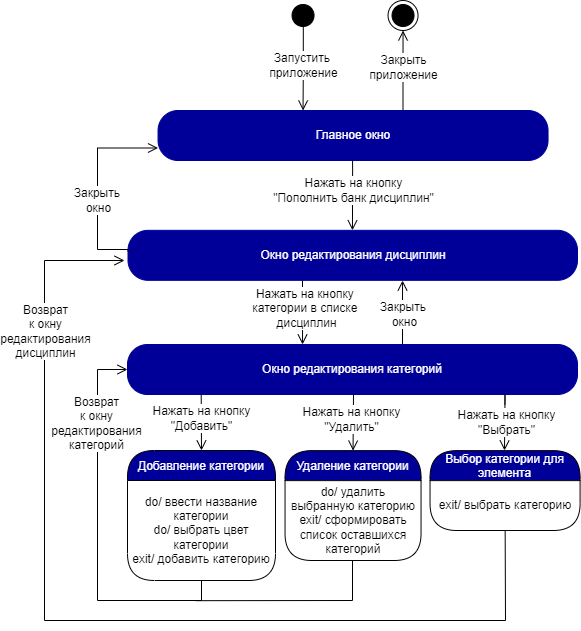

The diagram above was exported from draw.io. Its source (the exported page's mxGraphModel, read from the mxfile embedded in the PNG):
<mxGraphModel dx="1888" dy="660" grid="1" gridSize="10" guides="1" tooltips="1" connect="1" arrows="1" fold="1" page="1" pageScale="1" pageWidth="850" pageHeight="1100" math="0" shadow="0">
  <root>
    <mxCell id="0" />
    <mxCell id="1" parent="0" />
    <mxCell id="867nS2tPv7f6M5Oq-kr3-5" value="" style="ellipse;html=1;shape=startState;fillColor=#000000;strokeColor=#000000;fontColor=#000099;" parent="1" vertex="1">
      <mxGeometry x="-450.46000000000004" y="340" width="30" height="30" as="geometry" />
    </mxCell>
    <mxCell id="867nS2tPv7f6M5Oq-kr3-6" value="&lt;font style=&quot;font-size: 12px&quot;&gt;Запустить &lt;br&gt;приложение&lt;/font&gt;" style="edgeStyle=orthogonalEdgeStyle;html=1;verticalAlign=bottom;endArrow=open;endSize=8;strokeColor=#030000;rounded=0;exitX=0.509;exitY=0.876;exitDx=0;exitDy=0;exitPerimeter=0;spacingBottom=-14;fontSize=10;" parent="1" source="867nS2tPv7f6M5Oq-kr3-5" edge="1">
      <mxGeometry relative="1" as="geometry">
        <mxPoint x="-435.46000000000004" y="450" as="targetPoint" />
        <mxPoint x="-465.46000000000004" y="410" as="sourcePoint" />
      </mxGeometry>
    </mxCell>
    <mxCell id="867nS2tPv7f6M5Oq-kr3-8" value="&lt;font style=&quot;font-size: 12px&quot;&gt;Закрыть&lt;br&gt;приложение&lt;/font&gt;" style="edgeStyle=orthogonalEdgeStyle;html=1;verticalAlign=bottom;endArrow=open;endSize=8;strokeColor=#030000;rounded=0;spacingBottom=-14;fontSize=10;entryX=0.5;entryY=1;entryDx=0;entryDy=0;exitX=0.781;exitY=0;exitDx=0;exitDy=0;exitPerimeter=0;" parent="1" target="867nS2tPv7f6M5Oq-kr3-9" edge="1">
      <mxGeometry relative="1" as="geometry">
        <mxPoint x="-240.46000000000004" y="420" as="targetPoint" />
        <mxPoint x="-335.5" y="450" as="sourcePoint" />
        <Array as="points">
          <mxPoint x="-335.46000000000004" y="410" />
          <mxPoint x="-335.46000000000004" y="410" />
        </Array>
      </mxGeometry>
    </mxCell>
    <mxCell id="867nS2tPv7f6M5Oq-kr3-9" value="" style="ellipse;html=1;shape=endState;fillColor=#000000;strokeColor=#030000;" parent="1" vertex="1">
      <mxGeometry x="-350.46000000000004" y="340" width="30" height="30" as="geometry" />
    </mxCell>
    <mxCell id="qDviGn5YjymdtYlAbA-W-9" value="Главное окно" style="rounded=1;whiteSpace=wrap;html=1;arcSize=40;fontColor=#FFFFFF;fillColor=#000099;strokeColor=#000099;" parent="1" vertex="1">
      <mxGeometry x="-580.46" y="450" width="390" height="50" as="geometry" />
    </mxCell>
    <mxCell id="qDviGn5YjymdtYlAbA-W-13" value="" style="edgeStyle=orthogonalEdgeStyle;html=1;verticalAlign=bottom;endArrow=open;endSize=8;strokeColor=#000000;rounded=0;fontSize=10;exitX=0.097;exitY=1.006;exitDx=0;exitDy=0;exitPerimeter=0;entryX=0.154;entryY=0;entryDx=0;entryDy=0;entryPerimeter=0;" parent="1" edge="1">
      <mxGeometry relative="1" as="geometry">
        <mxPoint x="-386.04700000000014" y="569.82" as="targetPoint" />
        <mxPoint x="-385.93999999999994" y="500.12000000000006" as="sourcePoint" />
        <Array as="points">
          <mxPoint x="-386.11" y="509.82000000000005" />
        </Array>
      </mxGeometry>
    </mxCell>
    <mxCell id="qDviGn5YjymdtYlAbA-W-14" value="Нажать на кнопку&lt;br&gt;&quot;Пополнить банк дисциплин&quot;" style="edgeLabel;html=1;align=center;verticalAlign=middle;resizable=0;points=[];fontSize=12;" parent="qDviGn5YjymdtYlAbA-W-13" vertex="1" connectable="0">
      <mxGeometry x="-0.2516" y="2" relative="1" as="geometry">
        <mxPoint x="-2" y="3" as="offset" />
      </mxGeometry>
    </mxCell>
    <mxCell id="qDviGn5YjymdtYlAbA-W-21" value="Окно редактирования дисциплин" style="rounded=1;whiteSpace=wrap;html=1;arcSize=40;fontColor=#FFFFFF;fillColor=#000099;strokeColor=#000099;" parent="1" vertex="1">
      <mxGeometry x="-610.5" y="569.82" width="449.5" height="50" as="geometry" />
    </mxCell>
    <mxCell id="qDviGn5YjymdtYlAbA-W-35" value="" style="edgeStyle=orthogonalEdgeStyle;html=1;verticalAlign=bottom;endArrow=open;endSize=8;strokeColor=#000000;rounded=0;fontSize=10;exitX=0;exitY=0.42;exitDx=0;exitDy=0;exitPerimeter=0;entryX=0;entryY=0.75;entryDx=0;entryDy=0;" parent="1" source="qDviGn5YjymdtYlAbA-W-21" target="qDviGn5YjymdtYlAbA-W-9" edge="1">
      <mxGeometry relative="1" as="geometry">
        <mxPoint x="-591" y="488" as="targetPoint" />
        <mxPoint x="-616.7665000000002" y="589.3500000000001" as="sourcePoint" />
        <Array as="points">
          <mxPoint x="-610" y="589" />
          <mxPoint x="-641" y="589" />
          <mxPoint x="-641" y="488" />
        </Array>
      </mxGeometry>
    </mxCell>
    <mxCell id="qDviGn5YjymdtYlAbA-W-36" value="Закрыть &lt;br&gt;окно" style="edgeLabel;html=1;align=center;verticalAlign=middle;resizable=0;points=[];fontSize=12;" parent="qDviGn5YjymdtYlAbA-W-35" vertex="1" connectable="0">
      <mxGeometry x="-0.3634" y="-2" relative="1" as="geometry">
        <mxPoint x="-2" y="-20" as="offset" />
      </mxGeometry>
    </mxCell>
    <mxCell id="qDviGn5YjymdtYlAbA-W-37" value="Окно редактирования категорий" style="rounded=1;whiteSpace=wrap;html=1;arcSize=40;fontColor=#FFFFFF;fillColor=#000099;strokeColor=#000099;" parent="1" vertex="1">
      <mxGeometry x="-611" y="684" width="450" height="50" as="geometry" />
    </mxCell>
    <mxCell id="qDviGn5YjymdtYlAbA-W-38" value="" style="edgeStyle=orthogonalEdgeStyle;html=1;verticalAlign=bottom;endArrow=open;endSize=8;strokeColor=#000000;rounded=0;fontSize=10;exitX=0.477;exitY=1.04;exitDx=0;exitDy=0;exitPerimeter=0;" parent="1" edge="1">
      <mxGeometry relative="1" as="geometry">
        <mxPoint x="-435.96000000000004" y="684" as="targetPoint" />
        <mxPoint x="-436.45500000000015" y="619.8200000000002" as="sourcePoint" />
        <Array as="points">
          <mxPoint x="-436.0500000000002" y="683.8200000000002" />
        </Array>
      </mxGeometry>
    </mxCell>
    <mxCell id="qDviGn5YjymdtYlAbA-W-39" value="Нажать на кнопку &lt;br&gt;категории в списке &lt;br&gt;дисциплин" style="edgeLabel;html=1;align=center;verticalAlign=middle;resizable=0;points=[];fontSize=12;" parent="qDviGn5YjymdtYlAbA-W-38" vertex="1" connectable="0">
      <mxGeometry x="-0.2516" y="2" relative="1" as="geometry">
        <mxPoint x="1" y="4" as="offset" />
      </mxGeometry>
    </mxCell>
    <mxCell id="qDviGn5YjymdtYlAbA-W-58" value="" style="edgeStyle=orthogonalEdgeStyle;html=1;verticalAlign=bottom;endArrow=open;endSize=8;strokeColor=#000000;rounded=0;fontSize=10;" parent="1" edge="1">
      <mxGeometry relative="1" as="geometry">
        <mxPoint x="-335.96000000000004" y="620" as="targetPoint" />
        <mxPoint x="-335.96000000000004" y="653.21" as="sourcePoint" />
        <Array as="points">
          <mxPoint x="-336.46000000000004" y="684.0300000000002" />
        </Array>
      </mxGeometry>
    </mxCell>
    <mxCell id="qDviGn5YjymdtYlAbA-W-59" value="Закрыть&amp;nbsp;&lt;br&gt;окно" style="edgeLabel;html=1;align=center;verticalAlign=middle;resizable=0;points=[];fontSize=12;" parent="qDviGn5YjymdtYlAbA-W-58" vertex="1" connectable="0">
      <mxGeometry x="-0.2516" y="2" relative="1" as="geometry">
        <mxPoint x="3" y="-26" as="offset" />
      </mxGeometry>
    </mxCell>
    <mxCell id="qDviGn5YjymdtYlAbA-W-60" value="" style="edgeStyle=orthogonalEdgeStyle;html=1;verticalAlign=bottom;endArrow=open;endSize=8;strokeColor=#000000;rounded=0;fontSize=10;" parent="1" edge="1">
      <mxGeometry relative="1" as="geometry">
        <mxPoint x="-537" y="790" as="targetPoint" />
        <mxPoint x="-537.29" y="734.0000000000001" as="sourcePoint" />
        <Array as="points">
          <mxPoint x="-537.29" y="734.0000000000001" />
        </Array>
      </mxGeometry>
    </mxCell>
    <mxCell id="qDviGn5YjymdtYlAbA-W-61" value="Нажать на кнопку&lt;br&gt;&quot;Добавить&quot;" style="edgeLabel;html=1;align=center;verticalAlign=middle;resizable=0;points=[];fontSize=12;" parent="qDviGn5YjymdtYlAbA-W-60" vertex="1" connectable="0">
      <mxGeometry x="-0.2516" y="2" relative="1" as="geometry">
        <mxPoint x="-2" y="3" as="offset" />
      </mxGeometry>
    </mxCell>
    <mxCell id="qDviGn5YjymdtYlAbA-W-62" value="Добавление категории" style="swimlane;fontStyle=0;align=center;verticalAlign=middle;childLayout=stackLayout;horizontal=1;startSize=30;horizontalStack=0;resizeParent=0;resizeLast=1;container=0;fontColor=#FFFFFF;collapsible=0;rounded=1;arcSize=30;strokeColor=#030000;fillColor=#000099;swimlaneFillColor=#FFFFFF;dropTarget=0;fontSize=12;" parent="1" vertex="1">
      <mxGeometry x="-611" y="790.0000000000001" width="148" height="130" as="geometry" />
    </mxCell>
    <mxCell id="qDviGn5YjymdtYlAbA-W-63" value="do/ ввести название категории&lt;br&gt;do/ выбрать цвет категории&lt;br&gt;exit/ добавить категорию" style="text;html=1;strokeColor=none;fillColor=none;align=center;verticalAlign=middle;spacingLeft=4;spacingRight=4;whiteSpace=wrap;overflow=hidden;rotatable=0;fontColor=#000000;fontSize=12;" parent="qDviGn5YjymdtYlAbA-W-62" vertex="1">
      <mxGeometry y="30" width="148" height="100" as="geometry" />
    </mxCell>
    <mxCell id="qDviGn5YjymdtYlAbA-W-66" value="" style="edgeStyle=orthogonalEdgeStyle;html=1;verticalAlign=bottom;endArrow=open;endSize=8;strokeColor=#000000;rounded=0;fontSize=10;entryX=0.5;entryY=0;entryDx=0;entryDy=0;" parent="1" target="qDviGn5YjymdtYlAbA-W-71" edge="1">
      <mxGeometry relative="1" as="geometry">
        <mxPoint x="-388.69000000000005" y="793.1800000000001" as="targetPoint" />
        <mxPoint x="-385" y="734" as="sourcePoint" />
        <Array as="points">
          <mxPoint x="-385" y="734" />
          <mxPoint x="-385" y="790" />
        </Array>
      </mxGeometry>
    </mxCell>
    <mxCell id="qDviGn5YjymdtYlAbA-W-67" value="Нажать на кнопку&lt;br&gt;&quot;Удалить&quot;" style="edgeLabel;html=1;align=center;verticalAlign=middle;resizable=0;points=[];fontSize=12;" parent="qDviGn5YjymdtYlAbA-W-66" vertex="1" connectable="0">
      <mxGeometry x="-0.2516" y="2" relative="1" as="geometry">
        <mxPoint x="-4" y="3" as="offset" />
      </mxGeometry>
    </mxCell>
    <mxCell id="qDviGn5YjymdtYlAbA-W-71" value="Удаление категории" style="swimlane;fontStyle=0;align=center;verticalAlign=middle;childLayout=stackLayout;horizontal=1;startSize=30;horizontalStack=0;resizeParent=0;resizeLast=1;container=0;fontColor=#FFFFFF;collapsible=0;rounded=1;arcSize=30;strokeColor=#030000;fillColor=#000099;swimlaneFillColor=#FFFFFF;dropTarget=0;fontSize=12;" parent="1" vertex="1">
      <mxGeometry x="-453.46" y="790.12" width="136" height="109.88" as="geometry" />
    </mxCell>
    <mxCell id="qDviGn5YjymdtYlAbA-W-72" value="do/ удалить выбранную категорию&lt;br&gt;exit/ сформировать список оставшихся категорий" style="text;html=1;strokeColor=none;fillColor=none;align=center;verticalAlign=middle;spacingLeft=4;spacingRight=4;whiteSpace=wrap;overflow=hidden;rotatable=0;fontColor=#000000;fontSize=12;" parent="qDviGn5YjymdtYlAbA-W-71" vertex="1">
      <mxGeometry y="30" width="136" height="79.88" as="geometry" />
    </mxCell>
    <mxCell id="qDviGn5YjymdtYlAbA-W-75" value="Выбор категории для&#10;элемента" style="swimlane;fontStyle=0;align=center;verticalAlign=middle;childLayout=stackLayout;horizontal=1;startSize=30;horizontalStack=0;resizeParent=0;resizeLast=1;container=0;fontColor=#FFFFFF;collapsible=0;rounded=1;arcSize=30;strokeColor=#030000;fillColor=#000099;swimlaneFillColor=#FFFFFF;dropTarget=0;fontSize=12;" parent="1" vertex="1">
      <mxGeometry x="-308.46" y="790.12" width="150.04" height="79.88" as="geometry" />
    </mxCell>
    <mxCell id="qDviGn5YjymdtYlAbA-W-76" value="exit/ выбрать категорию" style="text;html=1;strokeColor=none;fillColor=none;align=center;verticalAlign=middle;spacingLeft=4;spacingRight=4;whiteSpace=wrap;overflow=hidden;rotatable=0;fontColor=#000000;fontSize=12;" parent="qDviGn5YjymdtYlAbA-W-75" vertex="1">
      <mxGeometry y="30" width="150.04" height="50" as="geometry" />
    </mxCell>
    <mxCell id="qDviGn5YjymdtYlAbA-W-77" value="exit/ список добавленных блоков" style="text;html=1;strokeColor=none;fillColor=none;align=center;verticalAlign=middle;spacingLeft=4;spacingRight=4;whiteSpace=wrap;overflow=hidden;rotatable=0;fontColor=#000000;fontSize=12;" parent="qDviGn5YjymdtYlAbA-W-75" vertex="1">
      <mxGeometry y="80" width="150.04" height="-0.12000000000000455" as="geometry" />
    </mxCell>
    <mxCell id="qDviGn5YjymdtYlAbA-W-93" value="" style="edgeStyle=orthogonalEdgeStyle;html=1;verticalAlign=bottom;endArrow=open;endSize=8;strokeColor=#000000;rounded=0;fontSize=10;" parent="1" edge="1">
      <mxGeometry relative="1" as="geometry">
        <mxPoint x="-614" y="600" as="targetPoint" />
        <mxPoint x="-233" y="960" as="sourcePoint" />
        <Array as="points">
          <mxPoint x="-694" y="960" />
          <mxPoint x="-694" y="600" />
        </Array>
      </mxGeometry>
    </mxCell>
    <mxCell id="0ByOronRbZowCB3YisyZ-20" value="Возврат&lt;br&gt;к окну&lt;br&gt;редактирования&lt;br&gt;дисциплин" style="edgeLabel;html=1;align=center;verticalAlign=middle;resizable=0;points=[];fontSize=12;" parent="qDviGn5YjymdtYlAbA-W-93" vertex="1" connectable="0">
      <mxGeometry x="0.3785" y="-1" relative="1" as="geometry">
        <mxPoint x="-1" y="-130" as="offset" />
      </mxGeometry>
    </mxCell>
    <mxCell id="0ByOronRbZowCB3YisyZ-5" value="" style="edgeStyle=orthogonalEdgeStyle;html=1;verticalAlign=bottom;endArrow=open;endSize=8;strokeColor=#000000;rounded=0;fontSize=10;" parent="1" edge="1">
      <mxGeometry relative="1" as="geometry">
        <mxPoint x="-234" y="790" as="targetPoint" />
        <mxPoint x="-233.51" y="744" as="sourcePoint" />
        <Array as="points">
          <mxPoint x="-233.18999999999994" y="734.0000000000001" />
        </Array>
      </mxGeometry>
    </mxCell>
    <mxCell id="0ByOronRbZowCB3YisyZ-6" value="Нажать на кнопку&lt;br&gt;&quot;Выбрать&quot;" style="edgeLabel;html=1;align=center;verticalAlign=middle;resizable=0;points=[];fontSize=12;" parent="0ByOronRbZowCB3YisyZ-5" vertex="1" connectable="0">
      <mxGeometry x="-0.2516" y="2" relative="1" as="geometry">
        <mxPoint x="-1" y="12" as="offset" />
      </mxGeometry>
    </mxCell>
    <mxCell id="0ByOronRbZowCB3YisyZ-8" value="" style="edgeStyle=orthogonalEdgeStyle;html=1;verticalAlign=bottom;endArrow=open;endSize=8;strokeColor=#000000;rounded=0;fontSize=10;exitX=0.5;exitY=1;exitDx=0;exitDy=0;entryX=0;entryY=0.5;entryDx=0;entryDy=0;" parent="1" source="qDviGn5YjymdtYlAbA-W-63" target="qDviGn5YjymdtYlAbA-W-37" edge="1">
      <mxGeometry relative="1" as="geometry">
        <mxPoint x="-1171" y="480" as="targetPoint" />
        <mxPoint x="-221" y="1020" as="sourcePoint" />
        <Array as="points">
          <mxPoint x="-537" y="940" />
          <mxPoint x="-641" y="940" />
          <mxPoint x="-641" y="709" />
        </Array>
      </mxGeometry>
    </mxCell>
    <mxCell id="0ByOronRbZowCB3YisyZ-11" value="Возврат&lt;br style=&quot;font-size: 12px&quot;&gt;к окну&lt;br&gt;редактирования&lt;br&gt;категорий" style="edgeLabel;html=1;align=center;verticalAlign=middle;resizable=0;points=[];fontSize=12;labelBackgroundColor=default;" parent="0ByOronRbZowCB3YisyZ-8" vertex="1" connectable="0">
      <mxGeometry x="0.3541" y="-1" relative="1" as="geometry">
        <mxPoint x="-3" y="-41" as="offset" />
      </mxGeometry>
    </mxCell>
    <mxCell id="0ByOronRbZowCB3YisyZ-13" value="" style="endArrow=none;html=1;rounded=0;fontSize=12;" parent="1" edge="1">
      <mxGeometry width="50" height="50" relative="1" as="geometry">
        <mxPoint x="-386" y="940" as="sourcePoint" />
        <mxPoint x="-386" y="900" as="targetPoint" />
      </mxGeometry>
    </mxCell>
    <mxCell id="0ByOronRbZowCB3YisyZ-14" value="" style="endArrow=none;html=1;rounded=0;fontSize=12;" parent="1" target="qDviGn5YjymdtYlAbA-W-76" edge="1">
      <mxGeometry width="50" height="50" relative="1" as="geometry">
        <mxPoint x="-233" y="960" as="sourcePoint" />
        <mxPoint x="-230.99999999999977" y="870.3599999999999" as="targetPoint" />
      </mxGeometry>
    </mxCell>
    <mxCell id="0ByOronRbZowCB3YisyZ-15" value="" style="endArrow=none;html=1;rounded=0;fontSize=12;" parent="1" edge="1">
      <mxGeometry width="50" height="50" relative="1" as="geometry">
        <mxPoint x="-543" y="940.1800000000001" as="sourcePoint" />
        <mxPoint x="-386" y="940" as="targetPoint" />
      </mxGeometry>
    </mxCell>
  </root>
</mxGraphModel>